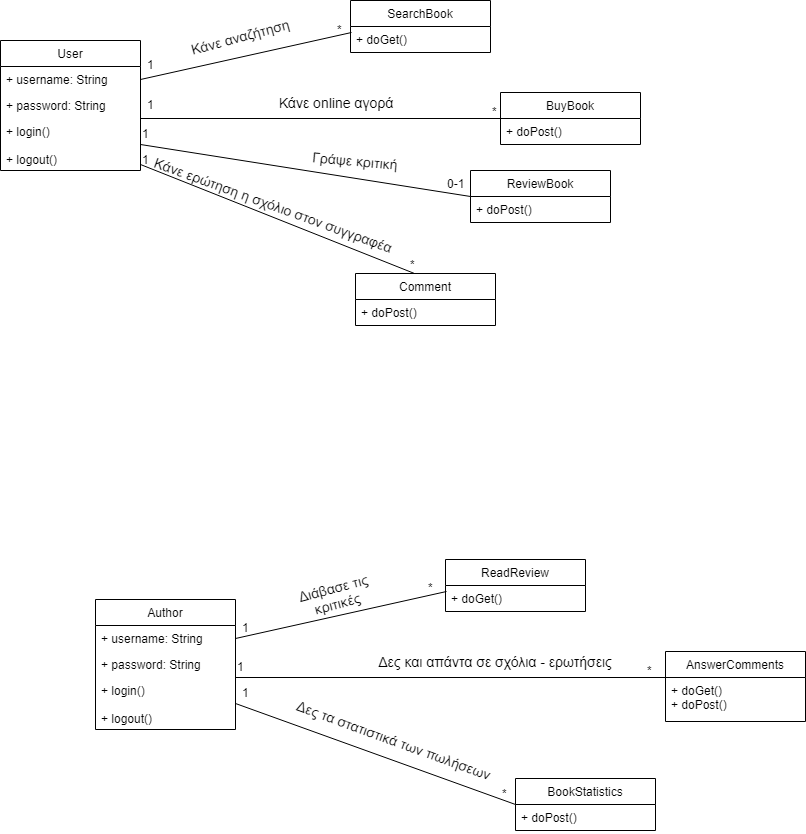

The diagram above was exported from draw.io. Its source (the exported page's mxGraphModel, read from the mxfile embedded in the PNG):
<mxGraphModel dx="1394" dy="747" grid="1" gridSize="10" guides="1" tooltips="1" connect="1" arrows="1" fold="1" page="1" pageScale="1" pageWidth="850" pageHeight="1100" math="0" shadow="0">
  <root>
    <mxCell id="0" />
    <mxCell id="1" parent="0" />
    <mxCell id="I0FtWB31ewFW2O8Y2stX-3" value="User" style="swimlane;fontStyle=0;childLayout=stackLayout;horizontal=1;startSize=26;fillColor=none;horizontalStack=0;resizeParent=1;resizeParentMax=0;resizeLast=0;collapsible=1;marginBottom=0;" parent="1" vertex="1">
      <mxGeometry x="15" y="155" width="140" height="130" as="geometry" />
    </mxCell>
    <mxCell id="I0FtWB31ewFW2O8Y2stX-4" value="+ username: String" style="text;strokeColor=none;fillColor=none;align=left;verticalAlign=top;spacingLeft=4;spacingRight=4;overflow=hidden;rotatable=0;points=[[0,0.5],[1,0.5]];portConstraint=eastwest;" parent="I0FtWB31ewFW2O8Y2stX-3" vertex="1">
      <mxGeometry y="26" width="140" height="26" as="geometry" />
    </mxCell>
    <mxCell id="I0FtWB31ewFW2O8Y2stX-5" value="+ password: String" style="text;strokeColor=none;fillColor=none;align=left;verticalAlign=top;spacingLeft=4;spacingRight=4;overflow=hidden;rotatable=0;points=[[0,0.5],[1,0.5]];portConstraint=eastwest;" parent="I0FtWB31ewFW2O8Y2stX-3" vertex="1">
      <mxGeometry y="52" width="140" height="26" as="geometry" />
    </mxCell>
    <mxCell id="I0FtWB31ewFW2O8Y2stX-6" value="+ login()&#10;&#10;+ logout()" style="text;strokeColor=none;fillColor=none;align=left;verticalAlign=top;spacingLeft=4;spacingRight=4;overflow=hidden;rotatable=0;points=[[0,0.5],[1,0.5]];portConstraint=eastwest;" parent="I0FtWB31ewFW2O8Y2stX-3" vertex="1">
      <mxGeometry y="78" width="140" height="52" as="geometry" />
    </mxCell>
    <mxCell id="I0FtWB31ewFW2O8Y2stX-7" value="SearchBook" style="swimlane;fontStyle=0;childLayout=stackLayout;horizontal=1;startSize=26;fillColor=none;horizontalStack=0;resizeParent=1;resizeParentMax=0;resizeLast=0;collapsible=1;marginBottom=0;" parent="1" vertex="1">
      <mxGeometry x="365" y="115" width="140" height="52" as="geometry" />
    </mxCell>
    <mxCell id="I0FtWB31ewFW2O8Y2stX-8" value="+ doGet()" style="text;strokeColor=none;fillColor=none;align=left;verticalAlign=top;spacingLeft=4;spacingRight=4;overflow=hidden;rotatable=0;points=[[0,0.5],[1,0.5]];portConstraint=eastwest;" parent="I0FtWB31ewFW2O8Y2stX-7" vertex="1">
      <mxGeometry y="26" width="140" height="26" as="geometry" />
    </mxCell>
    <mxCell id="I0FtWB31ewFW2O8Y2stX-12" value="BuyBook" style="swimlane;fontStyle=0;childLayout=stackLayout;horizontal=1;startSize=26;fillColor=none;horizontalStack=0;resizeParent=1;resizeParentMax=0;resizeLast=0;collapsible=1;marginBottom=0;" parent="1" vertex="1">
      <mxGeometry x="515" y="207" width="140" height="52" as="geometry" />
    </mxCell>
    <mxCell id="I0FtWB31ewFW2O8Y2stX-13" value="+ doPost()" style="text;strokeColor=none;fillColor=none;align=left;verticalAlign=top;spacingLeft=4;spacingRight=4;overflow=hidden;rotatable=0;points=[[0,0.5],[1,0.5]];portConstraint=eastwest;" parent="I0FtWB31ewFW2O8Y2stX-12" vertex="1">
      <mxGeometry y="26" width="140" height="26" as="geometry" />
    </mxCell>
    <mxCell id="I0FtWB31ewFW2O8Y2stX-14" value="ReviewBook" style="swimlane;fontStyle=0;childLayout=stackLayout;horizontal=1;startSize=26;fillColor=none;horizontalStack=0;resizeParent=1;resizeParentMax=0;resizeLast=0;collapsible=1;marginBottom=0;" parent="1" vertex="1">
      <mxGeometry x="485" y="285" width="140" height="52" as="geometry" />
    </mxCell>
    <mxCell id="I0FtWB31ewFW2O8Y2stX-15" value="+ doPost()" style="text;strokeColor=none;fillColor=none;align=left;verticalAlign=top;spacingLeft=4;spacingRight=4;overflow=hidden;rotatable=0;points=[[0,0.5],[1,0.5]];portConstraint=eastwest;" parent="I0FtWB31ewFW2O8Y2stX-14" vertex="1">
      <mxGeometry y="26" width="140" height="26" as="geometry" />
    </mxCell>
    <mxCell id="I0FtWB31ewFW2O8Y2stX-16" value="Comment" style="swimlane;fontStyle=0;childLayout=stackLayout;horizontal=1;startSize=26;fillColor=none;horizontalStack=0;resizeParent=1;resizeParentMax=0;resizeLast=0;collapsible=1;marginBottom=0;" parent="1" vertex="1">
      <mxGeometry x="370" y="388" width="140" height="52" as="geometry" />
    </mxCell>
    <mxCell id="I0FtWB31ewFW2O8Y2stX-17" value="+ doPost()" style="text;strokeColor=none;fillColor=none;align=left;verticalAlign=top;spacingLeft=4;spacingRight=4;overflow=hidden;rotatable=0;points=[[0,0.5],[1,0.5]];portConstraint=eastwest;" parent="I0FtWB31ewFW2O8Y2stX-16" vertex="1">
      <mxGeometry y="26" width="140" height="26" as="geometry" />
    </mxCell>
    <mxCell id="I0FtWB31ewFW2O8Y2stX-18" value="" style="endArrow=none;html=1;exitX=1;exitY=0.5;exitDx=0;exitDy=0;entryX=0.007;entryY=0.231;entryDx=0;entryDy=0;entryPerimeter=0;" parent="1" source="I0FtWB31ewFW2O8Y2stX-4" target="I0FtWB31ewFW2O8Y2stX-8" edge="1">
      <mxGeometry width="50" height="50" relative="1" as="geometry">
        <mxPoint x="255" y="185" as="sourcePoint" />
        <mxPoint x="305" y="135" as="targetPoint" />
      </mxGeometry>
    </mxCell>
    <mxCell id="I0FtWB31ewFW2O8Y2stX-19" value="" style="endArrow=none;html=1;entryX=0.007;entryY=0;entryDx=0;entryDy=0;entryPerimeter=0;" parent="1" target="I0FtWB31ewFW2O8Y2stX-13" edge="1">
      <mxGeometry width="50" height="50" relative="1" as="geometry">
        <mxPoint x="155" y="233" as="sourcePoint" />
        <mxPoint x="305" y="215" as="targetPoint" />
      </mxGeometry>
    </mxCell>
    <mxCell id="I0FtWB31ewFW2O8Y2stX-20" value="" style="endArrow=none;html=1;exitX=1;exitY=0.5;exitDx=0;exitDy=0;entryX=0;entryY=0.5;entryDx=0;entryDy=0;" parent="1" source="I0FtWB31ewFW2O8Y2stX-6" target="I0FtWB31ewFW2O8Y2stX-14" edge="1">
      <mxGeometry width="50" height="50" relative="1" as="geometry">
        <mxPoint x="305" y="324" as="sourcePoint" />
        <mxPoint x="355" y="274" as="targetPoint" />
      </mxGeometry>
    </mxCell>
    <mxCell id="I0FtWB31ewFW2O8Y2stX-21" value="" style="endArrow=none;html=1;exitX=0.421;exitY=0;exitDx=0;exitDy=0;exitPerimeter=0;entryX=1;entryY=0.885;entryDx=0;entryDy=0;entryPerimeter=0;" parent="1" source="I0FtWB31ewFW2O8Y2stX-16" target="I0FtWB31ewFW2O8Y2stX-6" edge="1">
      <mxGeometry width="50" height="50" relative="1" as="geometry">
        <mxPoint x="195" y="375" as="sourcePoint" />
        <mxPoint x="245" y="325" as="targetPoint" />
      </mxGeometry>
    </mxCell>
    <mxCell id="I0FtWB31ewFW2O8Y2stX-22" value="&lt;font style=&quot;font-size: 14px&quot;&gt;Κάνε αναζήτηση&lt;/font&gt;" style="text;html=1;strokeColor=none;fillColor=none;align=center;verticalAlign=middle;whiteSpace=wrap;rounded=0;rotation=-15;" parent="1" vertex="1">
      <mxGeometry x="195" y="141" width="120" height="20" as="geometry" />
    </mxCell>
    <mxCell id="I0FtWB31ewFW2O8Y2stX-23" value="&lt;font style=&quot;font-size: 14px&quot;&gt;Κάνε online αγορά&lt;/font&gt;" style="text;html=1;strokeColor=none;fillColor=none;align=center;verticalAlign=middle;whiteSpace=wrap;rounded=0;" parent="1" vertex="1">
      <mxGeometry x="285" y="207" width="130" height="20" as="geometry" />
    </mxCell>
    <mxCell id="I0FtWB31ewFW2O8Y2stX-24" value="&lt;font style=&quot;font-size: 14px&quot;&gt;Γράψε κριτική&lt;/font&gt;" style="text;html=1;strokeColor=none;fillColor=none;align=center;verticalAlign=middle;whiteSpace=wrap;rounded=0;rotation=5;" parent="1" vertex="1">
      <mxGeometry x="300" y="265" width="140" height="20" as="geometry" />
    </mxCell>
    <mxCell id="I0FtWB31ewFW2O8Y2stX-25" value="&lt;font style=&quot;font-size: 14px&quot;&gt;Κάνε ερώτηση η σχόλιο στον συγγραφέα&lt;/font&gt;" style="text;html=1;strokeColor=none;fillColor=none;align=center;verticalAlign=middle;whiteSpace=wrap;rounded=0;rotation=20;" parent="1" vertex="1">
      <mxGeometry x="155" y="309" width="265" height="20" as="geometry" />
    </mxCell>
    <mxCell id="I0FtWB31ewFW2O8Y2stX-26" value="Author" style="swimlane;fontStyle=0;childLayout=stackLayout;horizontal=1;startSize=26;fillColor=none;horizontalStack=0;resizeParent=1;resizeParentMax=0;resizeLast=0;collapsible=1;marginBottom=0;" parent="1" vertex="1">
      <mxGeometry x="110" y="714" width="140" height="130" as="geometry" />
    </mxCell>
    <mxCell id="I0FtWB31ewFW2O8Y2stX-27" value="+ username: String" style="text;strokeColor=none;fillColor=none;align=left;verticalAlign=top;spacingLeft=4;spacingRight=4;overflow=hidden;rotatable=0;points=[[0,0.5],[1,0.5]];portConstraint=eastwest;" parent="I0FtWB31ewFW2O8Y2stX-26" vertex="1">
      <mxGeometry y="26" width="140" height="26" as="geometry" />
    </mxCell>
    <mxCell id="I0FtWB31ewFW2O8Y2stX-28" value="+ password: String" style="text;strokeColor=none;fillColor=none;align=left;verticalAlign=top;spacingLeft=4;spacingRight=4;overflow=hidden;rotatable=0;points=[[0,0.5],[1,0.5]];portConstraint=eastwest;" parent="I0FtWB31ewFW2O8Y2stX-26" vertex="1">
      <mxGeometry y="52" width="140" height="26" as="geometry" />
    </mxCell>
    <mxCell id="I0FtWB31ewFW2O8Y2stX-29" value="+ login()&#10;&#10;+ logout()" style="text;strokeColor=none;fillColor=none;align=left;verticalAlign=top;spacingLeft=4;spacingRight=4;overflow=hidden;rotatable=0;points=[[0,0.5],[1,0.5]];portConstraint=eastwest;" parent="I0FtWB31ewFW2O8Y2stX-26" vertex="1">
      <mxGeometry y="78" width="140" height="52" as="geometry" />
    </mxCell>
    <mxCell id="I0FtWB31ewFW2O8Y2stX-30" value="ReadReview" style="swimlane;fontStyle=0;childLayout=stackLayout;horizontal=1;startSize=26;fillColor=none;horizontalStack=0;resizeParent=1;resizeParentMax=0;resizeLast=0;collapsible=1;marginBottom=0;" parent="1" vertex="1">
      <mxGeometry x="460" y="674" width="140" height="52" as="geometry" />
    </mxCell>
    <mxCell id="I0FtWB31ewFW2O8Y2stX-31" value="+ doGet()" style="text;strokeColor=none;fillColor=none;align=left;verticalAlign=top;spacingLeft=4;spacingRight=4;overflow=hidden;rotatable=0;points=[[0,0.5],[1,0.5]];portConstraint=eastwest;" parent="I0FtWB31ewFW2O8Y2stX-30" vertex="1">
      <mxGeometry y="26" width="140" height="26" as="geometry" />
    </mxCell>
    <mxCell id="I0FtWB31ewFW2O8Y2stX-32" value="AnswerComments" style="swimlane;fontStyle=0;childLayout=stackLayout;horizontal=1;startSize=26;fillColor=none;horizontalStack=0;resizeParent=1;resizeParentMax=0;resizeLast=0;collapsible=1;marginBottom=0;" parent="1" vertex="1">
      <mxGeometry x="680" y="766" width="140" height="70" as="geometry" />
    </mxCell>
    <mxCell id="I0FtWB31ewFW2O8Y2stX-33" value="+ doGet()&#10;+ doPost()&#10;" style="text;strokeColor=none;fillColor=none;align=left;verticalAlign=top;spacingLeft=4;spacingRight=4;overflow=hidden;rotatable=0;points=[[0,0.5],[1,0.5]];portConstraint=eastwest;" parent="I0FtWB31ewFW2O8Y2stX-32" vertex="1">
      <mxGeometry y="26" width="140" height="44" as="geometry" />
    </mxCell>
    <mxCell id="I0FtWB31ewFW2O8Y2stX-34" value="BookStatistics" style="swimlane;fontStyle=0;childLayout=stackLayout;horizontal=1;startSize=26;fillColor=none;horizontalStack=0;resizeParent=1;resizeParentMax=0;resizeLast=0;collapsible=1;marginBottom=0;" parent="1" vertex="1">
      <mxGeometry x="530" y="893" width="140" height="52" as="geometry" />
    </mxCell>
    <mxCell id="I0FtWB31ewFW2O8Y2stX-35" value="+ doPost()" style="text;strokeColor=none;fillColor=none;align=left;verticalAlign=top;spacingLeft=4;spacingRight=4;overflow=hidden;rotatable=0;points=[[0,0.5],[1,0.5]];portConstraint=eastwest;" parent="I0FtWB31ewFW2O8Y2stX-34" vertex="1">
      <mxGeometry y="26" width="140" height="26" as="geometry" />
    </mxCell>
    <mxCell id="I0FtWB31ewFW2O8Y2stX-38" value="" style="endArrow=none;html=1;exitX=1;exitY=0.5;exitDx=0;exitDy=0;entryX=0.007;entryY=0.231;entryDx=0;entryDy=0;entryPerimeter=0;" parent="1" source="I0FtWB31ewFW2O8Y2stX-27" target="I0FtWB31ewFW2O8Y2stX-31" edge="1">
      <mxGeometry width="50" height="50" relative="1" as="geometry">
        <mxPoint x="350" y="744" as="sourcePoint" />
        <mxPoint x="400" y="694" as="targetPoint" />
      </mxGeometry>
    </mxCell>
    <mxCell id="I0FtWB31ewFW2O8Y2stX-39" value="" style="endArrow=none;html=1;entryX=0.007;entryY=0;entryDx=0;entryDy=0;entryPerimeter=0;" parent="1" target="I0FtWB31ewFW2O8Y2stX-33" edge="1">
      <mxGeometry width="50" height="50" relative="1" as="geometry">
        <mxPoint x="250" y="792" as="sourcePoint" />
        <mxPoint x="400" y="774" as="targetPoint" />
      </mxGeometry>
    </mxCell>
    <mxCell id="I0FtWB31ewFW2O8Y2stX-40" value="" style="endArrow=none;html=1;exitX=1;exitY=0.5;exitDx=0;exitDy=0;entryX=0;entryY=0.5;entryDx=0;entryDy=0;" parent="1" source="I0FtWB31ewFW2O8Y2stX-29" target="I0FtWB31ewFW2O8Y2stX-34" edge="1">
      <mxGeometry width="50" height="50" relative="1" as="geometry">
        <mxPoint x="400" y="883" as="sourcePoint" />
        <mxPoint x="450" y="833" as="targetPoint" />
      </mxGeometry>
    </mxCell>
    <mxCell id="I0FtWB31ewFW2O8Y2stX-42" value="&lt;span style=&quot;font-size: 14px&quot;&gt;Διάβασε τις κριτικές&lt;/span&gt;" style="text;html=1;strokeColor=none;fillColor=none;align=center;verticalAlign=middle;whiteSpace=wrap;rounded=0;rotation=-15;" parent="1" vertex="1">
      <mxGeometry x="290" y="700" width="120" height="20" as="geometry" />
    </mxCell>
    <mxCell id="I0FtWB31ewFW2O8Y2stX-43" value="&lt;span style=&quot;font-size: 14px&quot;&gt;Δες και απάντα σε σχόλια - ερωτήσεις&lt;/span&gt;" style="text;html=1;strokeColor=none;fillColor=none;align=center;verticalAlign=middle;whiteSpace=wrap;rounded=0;" parent="1" vertex="1">
      <mxGeometry x="380" y="766" width="260" height="20" as="geometry" />
    </mxCell>
    <mxCell id="I0FtWB31ewFW2O8Y2stX-44" value="&lt;span style=&quot;font-size: 14px&quot;&gt;&amp;nbsp;Δες τα στατιστικά των πωλήσεων&lt;/span&gt;" style="text;html=1;strokeColor=none;fillColor=none;align=center;verticalAlign=middle;whiteSpace=wrap;rounded=0;rotation=20;" parent="1" vertex="1">
      <mxGeometry x="290" y="844" width="235" height="20" as="geometry" />
    </mxCell>
    <mxCell id="3VyqG2K2ZiOq_hDhjVOA-1" value="1" style="text;html=1;resizable=0;points=[];autosize=1;align=left;verticalAlign=top;spacingTop=-4;" vertex="1" parent="1">
      <mxGeometry x="160" y="210" width="20" height="20" as="geometry" />
    </mxCell>
    <mxCell id="3VyqG2K2ZiOq_hDhjVOA-2" value="1" style="text;html=1;resizable=0;points=[];autosize=1;align=left;verticalAlign=top;spacingTop=-4;" vertex="1" parent="1">
      <mxGeometry x="155" y="239" width="20" height="20" as="geometry" />
    </mxCell>
    <mxCell id="3VyqG2K2ZiOq_hDhjVOA-3" value="1" style="text;html=1;resizable=0;points=[];autosize=1;align=left;verticalAlign=top;spacingTop=-4;" vertex="1" parent="1">
      <mxGeometry x="160" y="170" width="20" height="20" as="geometry" />
    </mxCell>
    <mxCell id="3VyqG2K2ZiOq_hDhjVOA-4" value="1" style="text;html=1;resizable=0;points=[];autosize=1;align=left;verticalAlign=top;spacingTop=-4;" vertex="1" parent="1">
      <mxGeometry x="155" y="265" width="20" height="20" as="geometry" />
    </mxCell>
    <mxCell id="3VyqG2K2ZiOq_hDhjVOA-5" value="*" style="text;html=1;resizable=0;points=[];autosize=1;align=left;verticalAlign=top;spacingTop=-4;" vertex="1" parent="1">
      <mxGeometry x="423" y="370" width="20" height="20" as="geometry" />
    </mxCell>
    <mxCell id="3VyqG2K2ZiOq_hDhjVOA-6" value="0-1" style="text;html=1;resizable=0;points=[];autosize=1;align=left;verticalAlign=top;spacingTop=-4;" vertex="1" parent="1">
      <mxGeometry x="460" y="289" width="30" height="20" as="geometry" />
    </mxCell>
    <mxCell id="3VyqG2K2ZiOq_hDhjVOA-7" value="*" style="text;html=1;resizable=0;points=[];autosize=1;align=left;verticalAlign=top;spacingTop=-4;" vertex="1" parent="1">
      <mxGeometry x="505" y="217" width="20" height="20" as="geometry" />
    </mxCell>
    <mxCell id="3VyqG2K2ZiOq_hDhjVOA-8" value="*" style="text;html=1;resizable=0;points=[];autosize=1;align=left;verticalAlign=top;spacingTop=-4;" vertex="1" parent="1">
      <mxGeometry x="350" y="135" width="20" height="20" as="geometry" />
    </mxCell>
    <mxCell id="3VyqG2K2ZiOq_hDhjVOA-9" value="1" style="text;html=1;resizable=0;points=[];autosize=1;align=left;verticalAlign=top;spacingTop=-4;" vertex="1" parent="1">
      <mxGeometry x="255" y="733" width="20" height="20" as="geometry" />
    </mxCell>
    <mxCell id="3VyqG2K2ZiOq_hDhjVOA-10" value="1" style="text;html=1;resizable=0;points=[];autosize=1;align=left;verticalAlign=top;spacingTop=-4;" vertex="1" parent="1">
      <mxGeometry x="250" y="772" width="20" height="20" as="geometry" />
    </mxCell>
    <mxCell id="3VyqG2K2ZiOq_hDhjVOA-11" value="1" style="text;html=1;resizable=0;points=[];autosize=1;align=left;verticalAlign=top;spacingTop=-4;" vertex="1" parent="1">
      <mxGeometry x="255" y="798" width="20" height="20" as="geometry" />
    </mxCell>
    <mxCell id="3VyqG2K2ZiOq_hDhjVOA-12" value="*" style="text;html=1;resizable=0;points=[];autosize=1;align=left;verticalAlign=top;spacingTop=-4;" vertex="1" parent="1">
      <mxGeometry x="660" y="776" width="20" height="20" as="geometry" />
    </mxCell>
    <mxCell id="3VyqG2K2ZiOq_hDhjVOA-13" value="*" style="text;html=1;resizable=0;points=[];autosize=1;align=left;verticalAlign=top;spacingTop=-4;" vertex="1" parent="1">
      <mxGeometry x="441" y="693" width="20" height="20" as="geometry" />
    </mxCell>
    <mxCell id="3VyqG2K2ZiOq_hDhjVOA-14" value="*" style="text;html=1;resizable=0;points=[];autosize=1;align=left;verticalAlign=top;spacingTop=-4;" vertex="1" parent="1">
      <mxGeometry x="515" y="899" width="20" height="20" as="geometry" />
    </mxCell>
  </root>
</mxGraphModel>